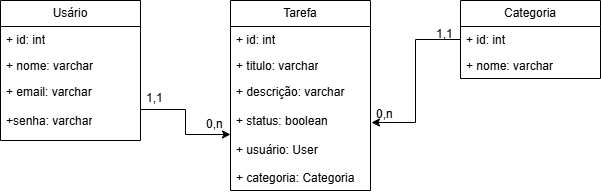

The diagram above was exported from draw.io. Its source (the exported page's mxGraphModel, read from the mxfile embedded in the PNG):
<mxGraphModel dx="1665" dy="777" grid="1" gridSize="10" guides="1" tooltips="1" connect="1" arrows="1" fold="1" page="1" pageScale="1" pageWidth="827" pageHeight="1169" math="0" shadow="0">
  <root>
    <mxCell id="WIyWlLk6GJQsqaUBKTNV-0" />
    <mxCell id="WIyWlLk6GJQsqaUBKTNV-1" parent="WIyWlLk6GJQsqaUBKTNV-0" />
    <mxCell id="H6f28RYg6U3mrMRygTYI-1" value="Usário" style="swimlane;fontStyle=0;childLayout=stackLayout;horizontal=1;startSize=26;fillColor=none;horizontalStack=0;resizeParent=1;resizeParentMax=0;resizeLast=0;collapsible=1;marginBottom=0;whiteSpace=wrap;html=1;" parent="WIyWlLk6GJQsqaUBKTNV-1" vertex="1">
      <mxGeometry x="270" y="230" width="140" height="140" as="geometry">
        <mxRectangle x="270" y="230" width="80" height="30" as="alternateBounds" />
      </mxGeometry>
    </mxCell>
    <mxCell id="H6f28RYg6U3mrMRygTYI-2" value="+ id: int" style="text;strokeColor=none;fillColor=none;align=left;verticalAlign=top;spacingLeft=4;spacingRight=4;overflow=hidden;rotatable=0;points=[[0,0.5],[1,0.5]];portConstraint=eastwest;whiteSpace=wrap;html=1;" parent="H6f28RYg6U3mrMRygTYI-1" vertex="1">
      <mxGeometry y="26" width="140" height="26" as="geometry" />
    </mxCell>
    <mxCell id="H6f28RYg6U3mrMRygTYI-3" value="+ nome: varchar" style="text;strokeColor=none;fillColor=none;align=left;verticalAlign=top;spacingLeft=4;spacingRight=4;overflow=hidden;rotatable=0;points=[[0,0.5],[1,0.5]];portConstraint=eastwest;whiteSpace=wrap;html=1;" parent="H6f28RYg6U3mrMRygTYI-1" vertex="1">
      <mxGeometry y="52" width="140" height="26" as="geometry" />
    </mxCell>
    <mxCell id="H6f28RYg6U3mrMRygTYI-4" value="+ email: varchar&lt;div&gt;&lt;br&gt;&lt;/div&gt;&lt;div&gt;+senha:&amp;nbsp;varchar&lt;/div&gt;" style="text;strokeColor=none;fillColor=none;align=left;verticalAlign=top;spacingLeft=4;spacingRight=4;overflow=hidden;rotatable=0;points=[[0,0.5],[1,0.5]];portConstraint=eastwest;whiteSpace=wrap;html=1;" parent="H6f28RYg6U3mrMRygTYI-1" vertex="1">
      <mxGeometry y="78" width="140" height="62" as="geometry" />
    </mxCell>
    <mxCell id="H6f28RYg6U3mrMRygTYI-8" value="Tarefa" style="swimlane;fontStyle=0;childLayout=stackLayout;horizontal=1;startSize=26;fillColor=none;horizontalStack=0;resizeParent=1;resizeParentMax=0;resizeLast=0;collapsible=1;marginBottom=0;whiteSpace=wrap;html=1;" parent="WIyWlLk6GJQsqaUBKTNV-1" vertex="1">
      <mxGeometry x="500" y="230" width="140" height="190" as="geometry">
        <mxRectangle x="270" y="230" width="80" height="30" as="alternateBounds" />
      </mxGeometry>
    </mxCell>
    <mxCell id="H6f28RYg6U3mrMRygTYI-9" value="+ id: int" style="text;strokeColor=none;fillColor=none;align=left;verticalAlign=top;spacingLeft=4;spacingRight=4;overflow=hidden;rotatable=0;points=[[0,0.5],[1,0.5]];portConstraint=eastwest;whiteSpace=wrap;html=1;" parent="H6f28RYg6U3mrMRygTYI-8" vertex="1">
      <mxGeometry y="26" width="140" height="26" as="geometry" />
    </mxCell>
    <mxCell id="H6f28RYg6U3mrMRygTYI-10" value="+ titulo: varchar" style="text;strokeColor=none;fillColor=none;align=left;verticalAlign=top;spacingLeft=4;spacingRight=4;overflow=hidden;rotatable=0;points=[[0,0.5],[1,0.5]];portConstraint=eastwest;whiteSpace=wrap;html=1;" parent="H6f28RYg6U3mrMRygTYI-8" vertex="1">
      <mxGeometry y="52" width="140" height="26" as="geometry" />
    </mxCell>
    <mxCell id="H6f28RYg6U3mrMRygTYI-11" value="+ descrição: varchar&lt;div&gt;&lt;br&gt;&lt;/div&gt;&lt;div&gt;+ status:&amp;nbsp;boolean&lt;/div&gt;&lt;div&gt;&lt;br&gt;&lt;/div&gt;&lt;div&gt;+ usuário: User&lt;/div&gt;&lt;div&gt;&lt;br&gt;&lt;/div&gt;&lt;div&gt;+ categoria: Categoria&lt;/div&gt;" style="text;strokeColor=none;fillColor=none;align=left;verticalAlign=top;spacingLeft=4;spacingRight=4;overflow=hidden;rotatable=0;points=[[0,0.5],[1,0.5]];portConstraint=eastwest;whiteSpace=wrap;html=1;" parent="H6f28RYg6U3mrMRygTYI-8" vertex="1">
      <mxGeometry y="78" width="140" height="112" as="geometry" />
    </mxCell>
    <mxCell id="H6f28RYg6U3mrMRygTYI-12" value="Categoria" style="swimlane;fontStyle=0;childLayout=stackLayout;horizontal=1;startSize=26;fillColor=none;horizontalStack=0;resizeParent=1;resizeParentMax=0;resizeLast=0;collapsible=1;marginBottom=0;whiteSpace=wrap;html=1;" parent="WIyWlLk6GJQsqaUBKTNV-1" vertex="1">
      <mxGeometry x="730" y="230" width="140" height="78" as="geometry">
        <mxRectangle x="270" y="230" width="80" height="30" as="alternateBounds" />
      </mxGeometry>
    </mxCell>
    <mxCell id="H6f28RYg6U3mrMRygTYI-13" value="+ id: int" style="text;strokeColor=none;fillColor=none;align=left;verticalAlign=top;spacingLeft=4;spacingRight=4;overflow=hidden;rotatable=0;points=[[0,0.5],[1,0.5]];portConstraint=eastwest;whiteSpace=wrap;html=1;" parent="H6f28RYg6U3mrMRygTYI-12" vertex="1">
      <mxGeometry y="26" width="140" height="26" as="geometry" />
    </mxCell>
    <mxCell id="H6f28RYg6U3mrMRygTYI-14" value="+ nome: varchar" style="text;strokeColor=none;fillColor=none;align=left;verticalAlign=top;spacingLeft=4;spacingRight=4;overflow=hidden;rotatable=0;points=[[0,0.5],[1,0.5]];portConstraint=eastwest;whiteSpace=wrap;html=1;" parent="H6f28RYg6U3mrMRygTYI-12" vertex="1">
      <mxGeometry y="52" width="140" height="26" as="geometry" />
    </mxCell>
    <mxCell id="H6f28RYg6U3mrMRygTYI-16" style="edgeStyle=orthogonalEdgeStyle;rounded=0;orthogonalLoop=1;jettySize=auto;html=1;exitX=1;exitY=0.5;exitDx=0;exitDy=0;entryX=0;entryY=0.5;entryDx=0;entryDy=0;" parent="WIyWlLk6GJQsqaUBKTNV-1" source="H6f28RYg6U3mrMRygTYI-4" target="H6f28RYg6U3mrMRygTYI-11" edge="1">
      <mxGeometry relative="1" as="geometry" />
    </mxCell>
    <mxCell id="H6f28RYg6U3mrMRygTYI-18" style="edgeStyle=orthogonalEdgeStyle;rounded=0;orthogonalLoop=1;jettySize=auto;html=1;exitX=0;exitY=0.5;exitDx=0;exitDy=0;entryX=1.007;entryY=0.393;entryDx=0;entryDy=0;entryPerimeter=0;" parent="WIyWlLk6GJQsqaUBKTNV-1" source="H6f28RYg6U3mrMRygTYI-13" target="H6f28RYg6U3mrMRygTYI-11" edge="1">
      <mxGeometry relative="1" as="geometry" />
    </mxCell>
    <mxCell id="H6f28RYg6U3mrMRygTYI-20" value="0,n" style="text;strokeColor=none;fillColor=none;align=left;verticalAlign=top;spacingLeft=4;spacingRight=4;overflow=hidden;rotatable=0;points=[[0,0.5],[1,0.5]];portConstraint=eastwest;whiteSpace=wrap;html=1;" parent="WIyWlLk6GJQsqaUBKTNV-1" vertex="1">
      <mxGeometry x="470" y="340" width="100" height="26" as="geometry" />
    </mxCell>
    <mxCell id="H6f28RYg6U3mrMRygTYI-21" value="1,1" style="text;strokeColor=none;fillColor=none;align=left;verticalAlign=top;spacingLeft=4;spacingRight=4;overflow=hidden;rotatable=0;points=[[0,0.5],[1,0.5]];portConstraint=eastwest;whiteSpace=wrap;html=1;" parent="WIyWlLk6GJQsqaUBKTNV-1" vertex="1">
      <mxGeometry x="410" y="314" width="100" height="26" as="geometry" />
    </mxCell>
    <mxCell id="H6f28RYg6U3mrMRygTYI-23" value="1,1" style="text;strokeColor=none;fillColor=none;align=left;verticalAlign=top;spacingLeft=4;spacingRight=4;overflow=hidden;rotatable=0;points=[[0,0.5],[1,0.5]];portConstraint=eastwest;whiteSpace=wrap;html=1;" parent="WIyWlLk6GJQsqaUBKTNV-1" vertex="1">
      <mxGeometry x="700" y="250" width="100" height="26" as="geometry" />
    </mxCell>
    <mxCell id="H6f28RYg6U3mrMRygTYI-25" value="0,n" style="text;strokeColor=none;fillColor=none;align=left;verticalAlign=top;spacingLeft=4;spacingRight=4;overflow=hidden;rotatable=0;points=[[0,0.5],[1,0.5]];portConstraint=eastwest;whiteSpace=wrap;html=1;" parent="WIyWlLk6GJQsqaUBKTNV-1" vertex="1">
      <mxGeometry x="640" y="330" width="100" height="26" as="geometry" />
    </mxCell>
  </root>
</mxGraphModel>